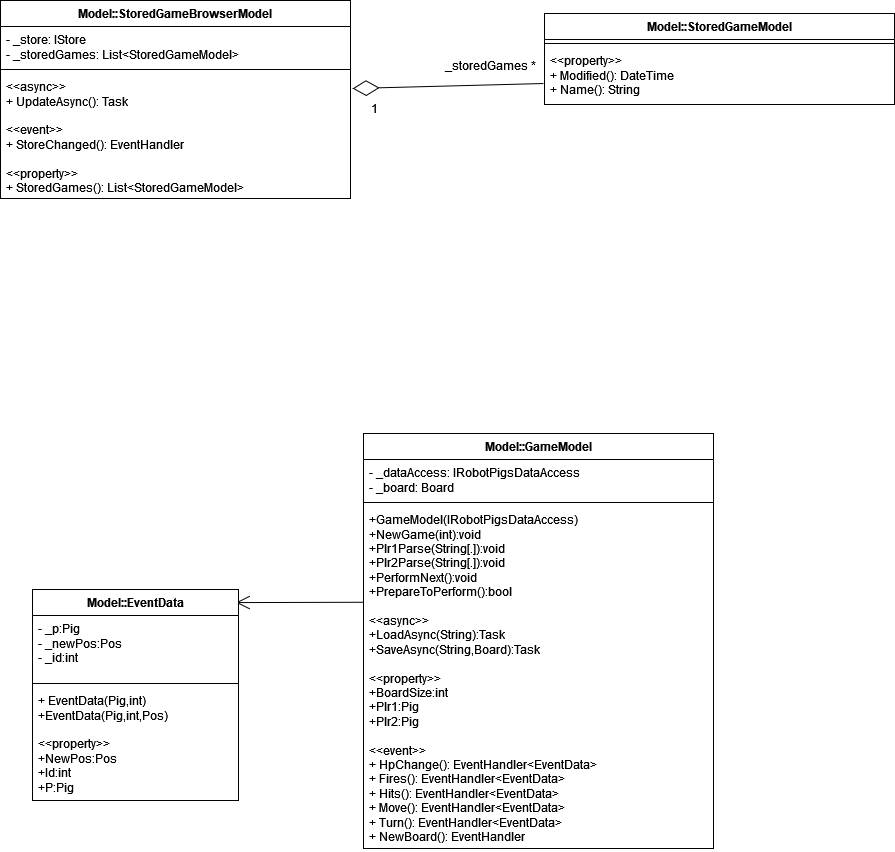

The diagram above was exported from draw.io. Its source (the exported page's mxGraphModel, read from the mxfile embedded in the PNG):
<mxGraphModel dx="682" dy="733" grid="0" gridSize="10" guides="1" tooltips="1" connect="1" arrows="1" fold="1" page="1" pageScale="1" pageWidth="827" pageHeight="1169" math="0" shadow="0">
  <root>
    <mxCell id="WIyWlLk6GJQsqaUBKTNV-0" />
    <mxCell id="WIyWlLk6GJQsqaUBKTNV-1" parent="WIyWlLk6GJQsqaUBKTNV-0" />
    <mxCell id="380VDxpQ8Sr3hK74BQXG-98" value="Model::GameModel" style="swimlane;fontStyle=1;align=center;verticalAlign=top;childLayout=stackLayout;horizontal=1;startSize=26;horizontalStack=0;resizeParent=1;resizeParentMax=0;resizeLast=0;collapsible=1;marginBottom=0;whiteSpace=wrap;html=1;" parent="WIyWlLk6GJQsqaUBKTNV-1" vertex="1">
      <mxGeometry x="381" y="527" width="350" height="415" as="geometry" />
    </mxCell>
    <mxCell id="380VDxpQ8Sr3hK74BQXG-99" value="&lt;div&gt;- _dataAccess: IRobotPigsDataAccess&lt;/div&gt;&lt;div&gt;- _board: Board&lt;/div&gt;&lt;div&gt;&lt;br&gt;&lt;/div&gt;" style="text;strokeColor=none;fillColor=none;align=left;verticalAlign=top;spacingLeft=4;spacingRight=4;overflow=hidden;rotatable=0;points=[[0,0.5],[1,0.5]];portConstraint=eastwest;whiteSpace=wrap;html=1;" parent="380VDxpQ8Sr3hK74BQXG-98" vertex="1">
      <mxGeometry y="26" width="350" height="39" as="geometry" />
    </mxCell>
    <mxCell id="380VDxpQ8Sr3hK74BQXG-100" value="" style="line;strokeWidth=1;fillColor=none;align=left;verticalAlign=middle;spacingTop=-1;spacingLeft=3;spacingRight=3;rotatable=0;labelPosition=right;points=[];portConstraint=eastwest;strokeColor=inherit;" parent="380VDxpQ8Sr3hK74BQXG-98" vertex="1">
      <mxGeometry y="65" width="350" height="8" as="geometry" />
    </mxCell>
    <mxCell id="380VDxpQ8Sr3hK74BQXG-101" value="&lt;div&gt;+GameModel(IRobotPigsDataAccess)&lt;/div&gt;&lt;div&gt;+NewGame(int):void&lt;/div&gt;&lt;div&gt;+Plr1Parse(String[.]):void&lt;/div&gt;&lt;div&gt;+Plr2Parse(String[.]):void&lt;/div&gt;&lt;div&gt;+PerformNext():void&lt;/div&gt;&lt;div&gt;+PrepareToPerform():bool&lt;/div&gt;&lt;div&gt;&lt;br&gt;&lt;/div&gt;&lt;div&gt;&amp;lt;&amp;lt;async&amp;gt;&amp;gt;&lt;/div&gt;&lt;div&gt;&lt;div&gt;+LoadAsync(String):Task&lt;/div&gt;+SaveAsync(String,Board):Task&lt;/div&gt;&lt;div&gt;&lt;br&gt;&lt;/div&gt;&lt;div&gt;&amp;lt;&amp;lt;property&amp;gt;&amp;gt;&lt;/div&gt;&lt;div&gt;+BoardSize:int&lt;/div&gt;&lt;div&gt;+Plr1:Pig&lt;/div&gt;&lt;div&gt;+Plr2:Pig&lt;/div&gt;&lt;div&gt;&lt;br&gt;&lt;/div&gt;&lt;div&gt;&amp;lt;&amp;lt;event&amp;gt;&amp;gt;&lt;/div&gt;&lt;div&gt;+ HpChange(): EventHandler&amp;lt;EventData&amp;gt;&lt;/div&gt;&lt;div&gt;+ Fires(): EventHandler&amp;lt;EventData&amp;gt;&lt;/div&gt;&lt;div&gt;+ Hits(): EventHandler&amp;lt;EventData&amp;gt;&lt;/div&gt;&lt;div&gt;+ Move(): EventHandler&amp;lt;EventData&amp;gt;&lt;/div&gt;&lt;div&gt;+ Turn(): EventHandler&amp;lt;EventData&amp;gt;&lt;/div&gt;&lt;div&gt;+ NewBoard(): EventHandler&lt;/div&gt;" style="text;strokeColor=none;fillColor=none;align=left;verticalAlign=top;spacingLeft=4;spacingRight=4;overflow=hidden;rotatable=0;points=[[0,0.5],[1,0.5]];portConstraint=eastwest;whiteSpace=wrap;html=1;" parent="380VDxpQ8Sr3hK74BQXG-98" vertex="1">
      <mxGeometry y="73" width="350" height="342" as="geometry" />
    </mxCell>
    <mxCell id="380VDxpQ8Sr3hK74BQXG-110" value="" style="endArrow=open;endFill=1;endSize=12;html=1;rounded=0;exitX=0.001;exitY=0.28;exitDx=0;exitDy=0;exitPerimeter=0;entryX=0.988;entryY=0.062;entryDx=0;entryDy=0;entryPerimeter=0;" parent="WIyWlLk6GJQsqaUBKTNV-1" source="380VDxpQ8Sr3hK74BQXG-101" target="380VDxpQ8Sr3hK74BQXG-120" edge="1">
      <mxGeometry width="160" relative="1" as="geometry">
        <mxPoint x="1024" y="194" as="sourcePoint" />
        <mxPoint x="279" y="721" as="targetPoint" />
        <Array as="points" />
      </mxGeometry>
    </mxCell>
    <mxCell id="380VDxpQ8Sr3hK74BQXG-120" value="Model::EventData" style="swimlane;fontStyle=1;align=center;verticalAlign=top;childLayout=stackLayout;horizontal=1;startSize=26;horizontalStack=0;resizeParent=1;resizeParentMax=0;resizeLast=0;collapsible=1;marginBottom=0;whiteSpace=wrap;html=1;" parent="WIyWlLk6GJQsqaUBKTNV-1" vertex="1">
      <mxGeometry x="50" y="683" width="206" height="211" as="geometry" />
    </mxCell>
    <mxCell id="380VDxpQ8Sr3hK74BQXG-121" value="&lt;div&gt;- _p:Pig&lt;/div&gt;&lt;div&gt;- _newPos:Pos&lt;/div&gt;&lt;div&gt;- _id:int&lt;/div&gt;&lt;div&gt;&lt;br&gt;&lt;/div&gt;" style="text;strokeColor=none;fillColor=none;align=left;verticalAlign=top;spacingLeft=4;spacingRight=4;overflow=hidden;rotatable=0;points=[[0,0.5],[1,0.5]];portConstraint=eastwest;whiteSpace=wrap;html=1;" parent="380VDxpQ8Sr3hK74BQXG-120" vertex="1">
      <mxGeometry y="26" width="206" height="64" as="geometry" />
    </mxCell>
    <mxCell id="380VDxpQ8Sr3hK74BQXG-122" value="" style="line;strokeWidth=1;fillColor=none;align=left;verticalAlign=middle;spacingTop=-1;spacingLeft=3;spacingRight=3;rotatable=0;labelPosition=right;points=[];portConstraint=eastwest;strokeColor=inherit;" parent="380VDxpQ8Sr3hK74BQXG-120" vertex="1">
      <mxGeometry y="90" width="206" height="8" as="geometry" />
    </mxCell>
    <mxCell id="380VDxpQ8Sr3hK74BQXG-123" value="&lt;div&gt;+ EventData(Pig,int)&lt;/div&gt;&lt;div&gt;+EventData(Pig,int,Pos)&lt;/div&gt;&lt;div&gt;&lt;br&gt;&lt;/div&gt;&lt;div&gt;&amp;lt;&amp;lt;property&amp;gt;&amp;gt;&lt;/div&gt;&lt;div&gt;+NewPos:Pos&lt;/div&gt;&lt;div&gt;+Id:int&lt;/div&gt;&lt;div&gt;+P:Pig&lt;br&gt;&lt;/div&gt;" style="text;strokeColor=none;fillColor=none;align=left;verticalAlign=top;spacingLeft=4;spacingRight=4;overflow=hidden;rotatable=0;points=[[0,0.5],[1,0.5]];portConstraint=eastwest;whiteSpace=wrap;html=1;" parent="380VDxpQ8Sr3hK74BQXG-120" vertex="1">
      <mxGeometry y="98" width="206" height="113" as="geometry" />
    </mxCell>
    <mxCell id="VlgEMHUf0a1wPmysO5nI-5" value="Model::StoredGameBrowserModel" style="swimlane;fontStyle=1;align=center;verticalAlign=top;childLayout=stackLayout;horizontal=1;startSize=26;horizontalStack=0;resizeParent=1;resizeParentMax=0;resizeLast=0;collapsible=1;marginBottom=0;whiteSpace=wrap;html=1;" vertex="1" parent="WIyWlLk6GJQsqaUBKTNV-1">
      <mxGeometry x="18" y="94" width="350" height="198" as="geometry" />
    </mxCell>
    <mxCell id="VlgEMHUf0a1wPmysO5nI-6" value="&lt;div&gt;- _store: IStore&lt;/div&gt;&lt;div&gt;- _storedGames: List&amp;lt;StoredGameModel&amp;gt;&lt;br&gt;&lt;/div&gt;" style="text;strokeColor=none;fillColor=none;align=left;verticalAlign=top;spacingLeft=4;spacingRight=4;overflow=hidden;rotatable=0;points=[[0,0.5],[1,0.5]];portConstraint=eastwest;whiteSpace=wrap;html=1;" vertex="1" parent="VlgEMHUf0a1wPmysO5nI-5">
      <mxGeometry y="26" width="350" height="39" as="geometry" />
    </mxCell>
    <mxCell id="VlgEMHUf0a1wPmysO5nI-7" value="" style="line;strokeWidth=1;fillColor=none;align=left;verticalAlign=middle;spacingTop=-1;spacingLeft=3;spacingRight=3;rotatable=0;labelPosition=right;points=[];portConstraint=eastwest;strokeColor=inherit;" vertex="1" parent="VlgEMHUf0a1wPmysO5nI-5">
      <mxGeometry y="65" width="350" height="8" as="geometry" />
    </mxCell>
    <mxCell id="VlgEMHUf0a1wPmysO5nI-8" value="&lt;div&gt;&amp;lt;&amp;lt;async&amp;gt;&amp;gt;&lt;/div&gt;&lt;div&gt;+ UpdateAsync(): Task&lt;/div&gt;&lt;div&gt;&lt;br&gt;&lt;/div&gt;&lt;div&gt;&amp;lt;&amp;lt;event&amp;gt;&amp;gt;&lt;/div&gt;&lt;div&gt;+ StoreChanged(): EventHandler&lt;/div&gt;&lt;div&gt;&lt;br&gt;&lt;/div&gt;&lt;div&gt;&amp;lt;&amp;lt;property&amp;gt;&amp;gt;&lt;/div&gt;&lt;div&gt;+ StoredGames(): List&amp;lt;StoredGameModel&amp;gt;&lt;br&gt;&lt;/div&gt;" style="text;strokeColor=none;fillColor=none;align=left;verticalAlign=top;spacingLeft=4;spacingRight=4;overflow=hidden;rotatable=0;points=[[0,0.5],[1,0.5]];portConstraint=eastwest;whiteSpace=wrap;html=1;" vertex="1" parent="VlgEMHUf0a1wPmysO5nI-5">
      <mxGeometry y="73" width="350" height="125" as="geometry" />
    </mxCell>
    <mxCell id="VlgEMHUf0a1wPmysO5nI-9" value="Model::StoredGameModel" style="swimlane;fontStyle=1;align=center;verticalAlign=top;childLayout=stackLayout;horizontal=1;startSize=26;horizontalStack=0;resizeParent=1;resizeParentMax=0;resizeLast=0;collapsible=1;marginBottom=0;whiteSpace=wrap;html=1;" vertex="1" parent="WIyWlLk6GJQsqaUBKTNV-1">
      <mxGeometry x="562" y="107" width="350" height="91" as="geometry" />
    </mxCell>
    <mxCell id="VlgEMHUf0a1wPmysO5nI-11" value="" style="line;strokeWidth=1;fillColor=none;align=left;verticalAlign=middle;spacingTop=-1;spacingLeft=3;spacingRight=3;rotatable=0;labelPosition=right;points=[];portConstraint=eastwest;strokeColor=inherit;" vertex="1" parent="VlgEMHUf0a1wPmysO5nI-9">
      <mxGeometry y="26" width="350" height="8" as="geometry" />
    </mxCell>
    <mxCell id="VlgEMHUf0a1wPmysO5nI-12" value="&lt;div&gt;&amp;lt;&amp;lt;property&amp;gt;&amp;gt;&lt;/div&gt;&lt;div&gt;+ Modified(): DateTime&lt;/div&gt;&lt;div&gt;+ Name(): String&lt;br&gt;&lt;/div&gt;" style="text;strokeColor=none;fillColor=none;align=left;verticalAlign=top;spacingLeft=4;spacingRight=4;overflow=hidden;rotatable=0;points=[[0,0.5],[1,0.5]];portConstraint=eastwest;whiteSpace=wrap;html=1;" vertex="1" parent="VlgEMHUf0a1wPmysO5nI-9">
      <mxGeometry y="34" width="350" height="57" as="geometry" />
    </mxCell>
    <mxCell id="VlgEMHUf0a1wPmysO5nI-13" value="" style="endArrow=diamondThin;endFill=0;endSize=24;html=1;rounded=0;entryX=1.006;entryY=0.12;entryDx=0;entryDy=0;entryPerimeter=0;exitX=-0.003;exitY=0.632;exitDx=0;exitDy=0;exitPerimeter=0;" edge="1" parent="WIyWlLk6GJQsqaUBKTNV-1" source="VlgEMHUf0a1wPmysO5nI-12" target="VlgEMHUf0a1wPmysO5nI-8">
      <mxGeometry width="160" relative="1" as="geometry">
        <mxPoint x="413" y="260" as="sourcePoint" />
        <mxPoint x="573" y="260" as="targetPoint" />
      </mxGeometry>
    </mxCell>
    <mxCell id="VlgEMHUf0a1wPmysO5nI-14" value="_storedGames *" style="text;html=1;align=center;verticalAlign=middle;resizable=0;points=[];autosize=1;strokeColor=none;fillColor=none;" vertex="1" parent="WIyWlLk6GJQsqaUBKTNV-1">
      <mxGeometry x="453" y="146" width="109" height="26" as="geometry" />
    </mxCell>
    <mxCell id="VlgEMHUf0a1wPmysO5nI-15" value="1" style="text;html=1;align=center;verticalAlign=middle;resizable=0;points=[];autosize=1;strokeColor=none;fillColor=none;" vertex="1" parent="WIyWlLk6GJQsqaUBKTNV-1">
      <mxGeometry x="379" y="189" width="25" height="26" as="geometry" />
    </mxCell>
  </root>
</mxGraphModel>